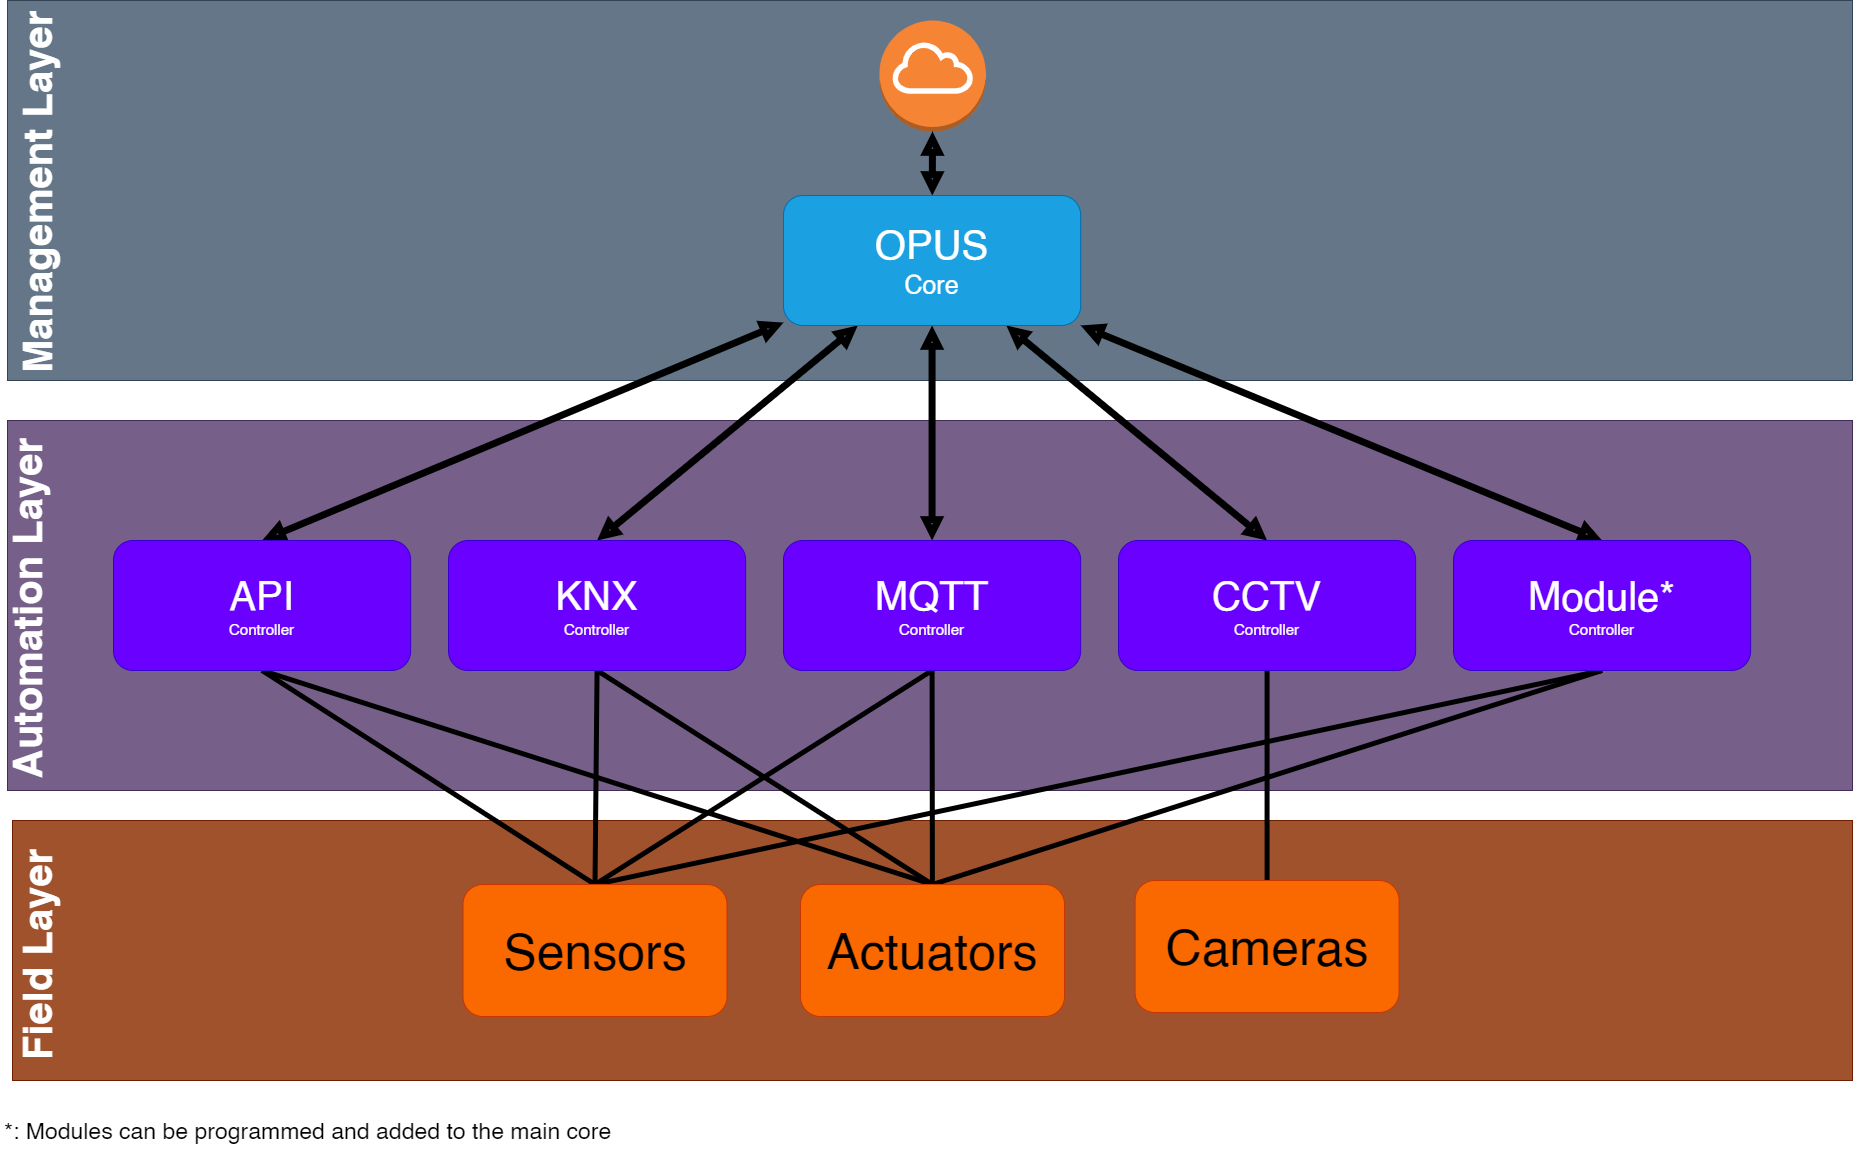

The diagram above was exported from draw.io. Its source (the exported page's mxGraphModel, read from the mxfile embedded in the PNG):
<mxGraphModel dx="2248" dy="1584" grid="1" gridSize="10" guides="1" tooltips="1" connect="1" arrows="1" fold="1" page="1" pageScale="1" pageWidth="1920" pageHeight="1200" math="0" shadow="0">
  <root>
    <mxCell id="0" />
    <mxCell id="1" parent="0" />
    <mxCell id="3" value="" style="rounded=0;whiteSpace=wrap;html=1;fillColor=#647687;fontColor=#ffffff;strokeColor=#314354;" parent="1" vertex="1">
      <mxGeometry x="35" y="40" width="1845" height="380" as="geometry" />
    </mxCell>
    <mxCell id="9" value="&lt;font style=&quot;font-size: 40px;&quot;&gt;Management Layer&lt;/font&gt;" style="text;strokeColor=none;fillColor=none;html=1;fontSize=24;fontStyle=1;verticalAlign=middle;align=left;rotation=-90;fontColor=#FFFFFF;" parent="1" vertex="1">
      <mxGeometry x="-50" y="280" width="230" height="40" as="geometry" />
    </mxCell>
    <mxCell id="11" value="" style="rounded=0;whiteSpace=wrap;html=1;fillColor=#76608a;fontColor=#ffffff;strokeColor=#432D57;" parent="1" vertex="1">
      <mxGeometry x="35" y="460" width="1845" height="370" as="geometry" />
    </mxCell>
    <mxCell id="12" value="&lt;font style=&quot;font-size: 40px;&quot;&gt;Automation Layer&lt;/font&gt;" style="text;strokeColor=none;fillColor=none;html=1;fontSize=24;fontStyle=1;verticalAlign=middle;align=left;rotation=-90;fontColor=#FFFFFF;" parent="1" vertex="1">
      <mxGeometry x="-55" y="690" width="220" height="40" as="geometry" />
    </mxCell>
    <mxCell id="13" value="" style="rounded=0;whiteSpace=wrap;html=1;fillColor=#a0522d;fontColor=#ffffff;strokeColor=#6D1F00;" parent="1" vertex="1">
      <mxGeometry x="40" y="860" width="1840" height="260" as="geometry" />
    </mxCell>
    <mxCell id="14" value="&lt;font style=&quot;font-size: 40px;&quot;&gt;Field Layer&lt;/font&gt;" style="text;strokeColor=none;fillColor=none;html=1;fontSize=24;fontStyle=1;verticalAlign=middle;align=left;rotation=-90;fontColor=#FFFFFF;" parent="1" vertex="1">
      <mxGeometry x="-5" y="1012" width="140" height="40" as="geometry" />
    </mxCell>
    <mxCell id="85" style="edgeStyle=none;html=1;entryX=0.5;entryY=1;entryDx=0;entryDy=0;fontSize=15;strokeWidth=5;endArrow=none;endFill=0;exitX=0.5;exitY=0;exitDx=0;exitDy=0;" edge="1" parent="1" source="16" target="79">
      <mxGeometry relative="1" as="geometry" />
    </mxCell>
    <mxCell id="86" style="edgeStyle=none;html=1;entryX=0.5;entryY=1;entryDx=0;entryDy=0;strokeWidth=5;fontSize=15;endArrow=none;endFill=0;exitX=0.5;exitY=0;exitDx=0;exitDy=0;" edge="1" parent="1" source="16" target="78">
      <mxGeometry relative="1" as="geometry" />
    </mxCell>
    <mxCell id="87" style="edgeStyle=none;html=1;entryX=0.5;entryY=1;entryDx=0;entryDy=0;strokeWidth=5;fontSize=15;endArrow=none;endFill=0;exitX=0.5;exitY=0;exitDx=0;exitDy=0;" edge="1" parent="1" source="16" target="80">
      <mxGeometry relative="1" as="geometry" />
    </mxCell>
    <mxCell id="88" style="edgeStyle=none;html=1;entryX=0.5;entryY=1;entryDx=0;entryDy=0;strokeWidth=5;fontSize=15;endArrow=none;endFill=0;exitX=0.5;exitY=0;exitDx=0;exitDy=0;" edge="1" parent="1" source="16" target="82">
      <mxGeometry relative="1" as="geometry" />
    </mxCell>
    <mxCell id="16" value="&lt;font style=&quot;font-size: 50px;&quot;&gt;Sensors&lt;/font&gt;" style="rounded=1;whiteSpace=wrap;html=1;fillColor=#fa6800;strokeColor=#C73500;fontColor=#000000;" parent="1" vertex="1">
      <mxGeometry x="490.5" y="924" width="264" height="132" as="geometry" />
    </mxCell>
    <mxCell id="65" value="" style="outlineConnect=0;dashed=0;verticalLabelPosition=bottom;verticalAlign=top;align=center;html=1;shape=mxgraph.aws3.internet_gateway;fillColor=#F58534;gradientColor=none;strokeColor=default;strokeWidth=3;fontSize=25;" parent="1" vertex="1">
      <mxGeometry x="907" y="60" width="106.38" height="111" as="geometry" />
    </mxCell>
    <mxCell id="73" value="&lt;font style=&quot;font-size: 23px;&quot;&gt;*: Modules can be programmed and added to the main core&lt;/font&gt;" style="text;html=1;strokeColor=none;fillColor=default;align=left;verticalAlign=middle;whiteSpace=wrap;rounded=0;strokeWidth=4;fontSize=19;" parent="1" vertex="1">
      <mxGeometry x="30" y="1150" width="630" height="40" as="geometry" />
    </mxCell>
    <mxCell id="89" style="edgeStyle=none;html=1;exitX=0.5;exitY=0;exitDx=0;exitDy=0;entryX=0.5;entryY=1;entryDx=0;entryDy=0;strokeWidth=5;fontSize=15;endArrow=none;endFill=0;" edge="1" parent="1" source="74" target="79">
      <mxGeometry relative="1" as="geometry" />
    </mxCell>
    <mxCell id="90" style="edgeStyle=none;html=1;entryX=0.5;entryY=1;entryDx=0;entryDy=0;strokeWidth=5;fontSize=15;endArrow=none;endFill=0;exitX=0.5;exitY=0;exitDx=0;exitDy=0;" edge="1" parent="1" source="74" target="78">
      <mxGeometry relative="1" as="geometry" />
    </mxCell>
    <mxCell id="91" style="edgeStyle=none;html=1;entryX=0.5;entryY=1;entryDx=0;entryDy=0;strokeWidth=5;fontSize=15;endArrow=none;endFill=0;" edge="1" parent="1" source="74" target="80">
      <mxGeometry relative="1" as="geometry" />
    </mxCell>
    <mxCell id="92" style="edgeStyle=none;html=1;entryX=0.5;entryY=1;entryDx=0;entryDy=0;strokeWidth=5;fontSize=15;endArrow=none;endFill=0;exitX=0.5;exitY=0;exitDx=0;exitDy=0;" edge="1" parent="1" source="74" target="82">
      <mxGeometry relative="1" as="geometry" />
    </mxCell>
    <mxCell id="74" value="&lt;font style=&quot;font-size: 50px;&quot;&gt;Actuators&lt;/font&gt;" style="rounded=1;whiteSpace=wrap;html=1;fillColor=#fa6800;strokeColor=#C73500;fontColor=#000000;" vertex="1" parent="1">
      <mxGeometry x="828" y="924" width="264" height="132" as="geometry" />
    </mxCell>
    <mxCell id="93" style="edgeStyle=none;html=1;entryX=0.5;entryY=1;entryDx=0;entryDy=0;strokeWidth=5;fontSize=15;endArrow=none;endFill=0;" edge="1" parent="1" source="76" target="81">
      <mxGeometry relative="1" as="geometry" />
    </mxCell>
    <mxCell id="76" value="&lt;font style=&quot;font-size: 50px;&quot;&gt;Cameras&lt;/font&gt;" style="rounded=1;whiteSpace=wrap;html=1;fillColor=#fa6800;strokeColor=#C73500;fontColor=#000000;" vertex="1" parent="1">
      <mxGeometry x="1162.5700000000002" y="920" width="264" height="132" as="geometry" />
    </mxCell>
    <mxCell id="97" style="edgeStyle=none;html=1;entryX=0.25;entryY=1;entryDx=0;entryDy=0;strokeWidth=7;fontSize=15;startArrow=block;startFill=0;endArrow=block;endFill=0;exitX=0.5;exitY=0;exitDx=0;exitDy=0;" edge="1" parent="1" source="78" target="83">
      <mxGeometry relative="1" as="geometry" />
    </mxCell>
    <mxCell id="78" value="&lt;span style=&quot;font-size: 40px;&quot;&gt;KNX&lt;br&gt;&lt;/span&gt;&lt;font style=&quot;font-size: 15px;&quot;&gt;Controller&lt;/font&gt;" style="rounded=1;whiteSpace=wrap;html=1;fillColor=#6a00ff;strokeColor=#3700CC;fontColor=#ffffff;" vertex="1" parent="1">
      <mxGeometry x="476" y="580" width="297.15" height="130" as="geometry" />
    </mxCell>
    <mxCell id="96" style="edgeStyle=none;html=1;strokeWidth=7;fontSize=15;startArrow=block;startFill=0;endArrow=block;endFill=0;exitX=0.5;exitY=0;exitDx=0;exitDy=0;" edge="1" parent="1" source="79" target="83">
      <mxGeometry relative="1" as="geometry" />
    </mxCell>
    <mxCell id="79" value="&lt;span style=&quot;font-size: 40px;&quot;&gt;API&lt;br&gt;&lt;/span&gt;&lt;font style=&quot;font-size: 15px;&quot;&gt;Controller&lt;/font&gt;" style="rounded=1;whiteSpace=wrap;html=1;fillColor=#6a00ff;strokeColor=#3700CC;fontColor=#ffffff;" vertex="1" parent="1">
      <mxGeometry x="141" y="580" width="297.15" height="130" as="geometry" />
    </mxCell>
    <mxCell id="98" style="edgeStyle=none;html=1;strokeWidth=7;fontSize=15;startArrow=block;startFill=0;endArrow=block;endFill=0;" edge="1" parent="1" source="80" target="83">
      <mxGeometry relative="1" as="geometry" />
    </mxCell>
    <mxCell id="80" value="&lt;span style=&quot;font-size: 40px;&quot;&gt;MQTT&lt;br&gt;&lt;/span&gt;&lt;font style=&quot;font-size: 15px;&quot;&gt;Controller&lt;/font&gt;" style="rounded=1;whiteSpace=wrap;html=1;fillColor=#6a00ff;strokeColor=#3700CC;fontColor=#ffffff;" vertex="1" parent="1">
      <mxGeometry x="811" y="580" width="297.15" height="130" as="geometry" />
    </mxCell>
    <mxCell id="99" style="edgeStyle=none;html=1;entryX=0.75;entryY=1;entryDx=0;entryDy=0;strokeWidth=7;fontSize=15;startArrow=block;startFill=0;endArrow=block;endFill=0;exitX=0.5;exitY=0;exitDx=0;exitDy=0;" edge="1" parent="1" source="81" target="83">
      <mxGeometry relative="1" as="geometry" />
    </mxCell>
    <mxCell id="81" value="&lt;span style=&quot;font-size: 40px;&quot;&gt;CCTV&lt;br&gt;&lt;/span&gt;&lt;font style=&quot;font-size: 15px;&quot;&gt;Controller&lt;/font&gt;" style="rounded=1;whiteSpace=wrap;html=1;fillColor=#6a00ff;strokeColor=#3700CC;fontColor=#ffffff;" vertex="1" parent="1">
      <mxGeometry x="1146" y="580" width="297.15" height="130" as="geometry" />
    </mxCell>
    <mxCell id="100" style="edgeStyle=none;html=1;entryX=1;entryY=1;entryDx=0;entryDy=0;strokeWidth=7;fontSize=15;startArrow=block;startFill=0;endArrow=block;endFill=0;exitX=0.5;exitY=0;exitDx=0;exitDy=0;" edge="1" parent="1" source="82" target="83">
      <mxGeometry relative="1" as="geometry" />
    </mxCell>
    <mxCell id="82" value="&lt;span style=&quot;font-size: 40px;&quot;&gt;Module*&lt;br&gt;&lt;/span&gt;&lt;font style=&quot;font-size: 15px;&quot;&gt;Controller&lt;/font&gt;" style="rounded=1;whiteSpace=wrap;html=1;fillColor=#6a00ff;strokeColor=#3700CC;fontColor=#ffffff;" vertex="1" parent="1">
      <mxGeometry x="1481" y="580" width="297.15" height="130" as="geometry" />
    </mxCell>
    <mxCell id="101" style="edgeStyle=none;html=1;strokeWidth=7;fontSize=15;startArrow=block;startFill=0;endArrow=block;endFill=0;" edge="1" parent="1" source="83" target="65">
      <mxGeometry relative="1" as="geometry" />
    </mxCell>
    <mxCell id="83" value="&lt;span style=&quot;font-size: 40px;&quot;&gt;OPUS&lt;br&gt;&lt;/span&gt;&lt;font style=&quot;font-size: 25px;&quot;&gt;Core&lt;/font&gt;" style="rounded=1;whiteSpace=wrap;html=1;fillColor=#1ba1e2;strokeColor=#006EAF;fontColor=#ffffff;" vertex="1" parent="1">
      <mxGeometry x="811.0000000000001" y="235" width="297.15" height="130" as="geometry" />
    </mxCell>
  </root>
</mxGraphModel>